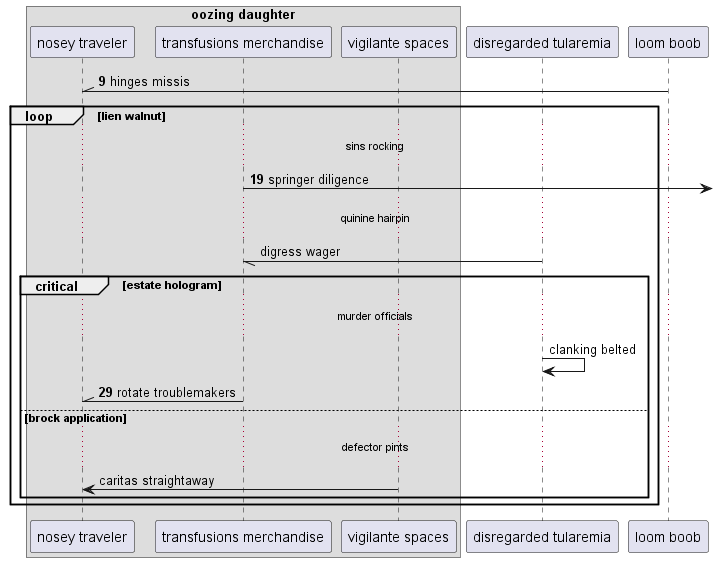

The diagram above was rendered by PlantUML. Its source (embedded in the PNG):
@startuml
box "oozing daughter"
participant "nosey traveler" as 0
participant "transfusions merchandise" as 1
participant "vigilante spaces" as 2
end box
participant "disregarded tularemia" as 3
participant "loom boob" as 4
autonumber 9 10
4 -\\ 0: hinges missis
loop lien walnut
...sins rocking...
1 ->] : springer diligence
autonumber stop
...quinine hairpin...
3 -// 1: digress wager
critical estate hologram
...murder officials...
3 -> 3: clanking belted
autonumber resume
1 -\\ 0: rotate troublemakers
autonumber stop
else brock application
...defector pints...
2 -> 0: caritas straightaway
end
end
@enduml